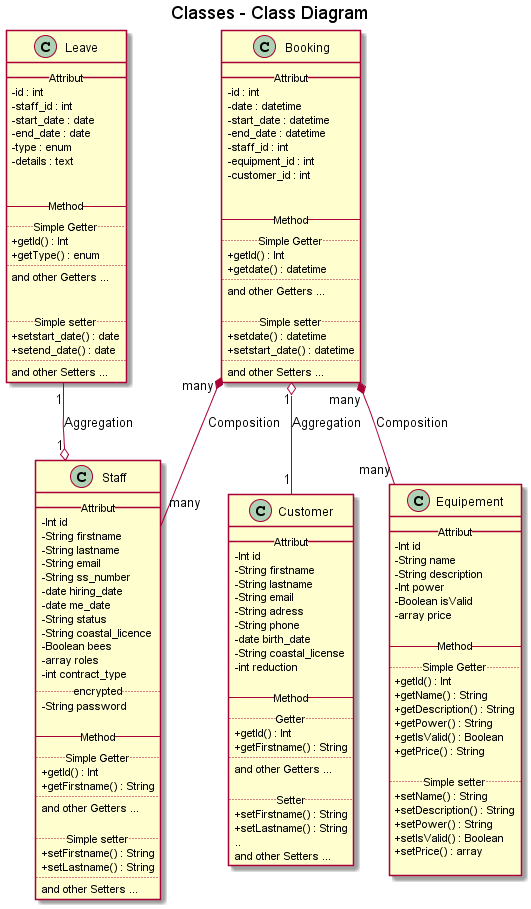

The diagram above was rendered by PlantUML. Its source (embedded in the PNG):
@startuml

title Classes - Class Diagram

skinparam classAttributeIconSize 0


class Customer{
    __ Attribut __
    -Int id
    -String firstname
    -String lastname
    -String email
    -String adress
    -String phone
    -date birth_date
    -String coastal_license
    -int reduction

    -- Method --
    .. Getter ..
    + getId() : Int
    + getFirstname() : String
    ..
    and other Getters ...

    .. Setter ..
    + setFirstname() : String
    + setLastname() : String
        ..
    and other Setters ...
}

class Equipement {
    __ Attribut __
    -Int id
    -String name
    -String description
    -Int power
    -Boolean isValid
    -array price

    -- Method --
    .. Simple Getter ..
    + getId() : Int
    + getName() : String
    + getDescription() : String
    + getPower() : String
    + getIsValid() : Boolean
    + getPrice() : String

    .. Simple setter ..
    + setName() : String
    + setDescription() : String
    + setPower() : String
    + setIsValid() : Boolean
    + setPrice() : array

}


class Staff{
    __ Attribut __
    -Int id
    -String firstname
    -String lastname
    -String email
    -String ss_number
    -date hiring_date
    -date me_date
    -String status
    -String coastal_licence
    -Boolean bees
    -array roles
    -int contract_type
    .. encrypted ..
    -String password

    -- Method --
    .. Simple Getter ..
    + getId() : Int
    + getFirstname() : String
    ..
    and other Getters ...

    .. Simple setter ..
    + setFirstname() : String
    + setLastname() : String
    ..
    and other Setters ...
}


class Booking{
    __ Attribut __
    - id : int 
	- date : datetime 
	- start_date : datetime 
	- end_date : datetime 
	- staff_id : int
	- equipment_id : int
	- customer_id : int 


    -- Method --
    .. Simple Getter ..
    + getId() : Int
    + getdate() : datetime
    ..
    and other Getters ...

    .. Simple setter ..
    + setdate() : datetime
    + setstart_date() : datetime
    ..
    and other Setters ...
}


class Leave {
    __ Attribut __
    - id : int 
	- staff_id : int
	- start_date : date 
	- end_date : date
	- type : enum
	- details : text 


    -- Method --
    .. Simple Getter ..
    + getId() : Int
    + getType() : enum
    ..
    and other Getters ...


    .. Simple setter ..
    + setstart_date() : date
    + setend_date() : date
    ..
    and other Setters ...
}

Booking "many"*-down-"many" Equipement: Composition
Booking  "1" o-down- "1" Customer: Aggregation
Booking "many"*-down-"many" Staff: Composition
Staff "1" o-up- "1" Leave: Aggregation


@enduml